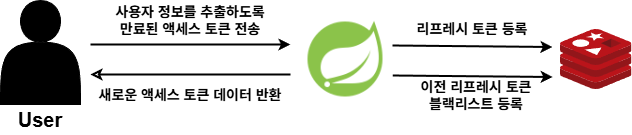

The diagram above was exported from draw.io. Its source (the exported page's mxGraphModel, read from the mxfile embedded in the PNG):
<mxGraphModel dx="-272" dy="276" grid="1" gridSize="10" guides="1" tooltips="1" connect="1" arrows="1" fold="1" page="1" pageScale="1" pageWidth="1169" pageHeight="827" math="0" shadow="0">
  <root>
    <mxCell id="0" />
    <mxCell id="1" parent="0" />
    <mxCell id="hufX_YqFwZFe0I7RAtcq-21" value="" style="shape=actor;whiteSpace=wrap;html=1;fillColor=#000000;" parent="1" vertex="1">
      <mxGeometry x="2430" y="1385" width="80" height="104" as="geometry" />
    </mxCell>
    <mxCell id="hufX_YqFwZFe0I7RAtcq-22" value="&lt;font style=&quot;font-size: 20px;&quot;&gt;&lt;b&gt;User&lt;/b&gt;&lt;/font&gt;" style="text;html=1;align=center;verticalAlign=middle;whiteSpace=wrap;rounded=0;" parent="1" vertex="1">
      <mxGeometry x="2440" y="1489" width="60" height="30" as="geometry" />
    </mxCell>
    <mxCell id="hufX_YqFwZFe0I7RAtcq-23" value="" style="shape=image;imageAspect=0;aspect=fixed;verticalLabelPosition=bottom;verticalAlign=top;image=data:image/png,(base64 omitted: 3656 chars);" parent="1" vertex="1">
      <mxGeometry x="2730" y="1399" width="90" height="90" as="geometry" />
    </mxCell>
    <mxCell id="hufX_YqFwZFe0I7RAtcq-24" value="" style="image;sketch=0;aspect=fixed;html=1;points=[];align=center;fontSize=12;image=img/lib/mscae/Cache_Redis_Product.svg;" parent="1" vertex="1">
      <mxGeometry x="2989.9999999999995" y="1414" width="71.43" height="60" as="geometry" />
    </mxCell>
    <mxCell id="hufX_YqFwZFe0I7RAtcq-28" value="" style="endArrow=classic;startArrow=none;html=1;rounded=0;exitX=1;exitY=0.5;exitDx=0;exitDy=0;strokeWidth=2;startFill=0;" parent="1" edge="1">
      <mxGeometry width="50" height="50" relative="1" as="geometry">
        <mxPoint x="2822" y="1430" as="sourcePoint" />
        <mxPoint x="2982" y="1431.5" as="targetPoint" />
      </mxGeometry>
    </mxCell>
    <mxCell id="hufX_YqFwZFe0I7RAtcq-29" value="" style="endArrow=classic;startArrow=none;html=1;rounded=0;strokeWidth=2;startFill=0;" parent="1" edge="1">
      <mxGeometry width="50" height="50" relative="1" as="geometry">
        <mxPoint x="2520" y="1429" as="sourcePoint" />
        <mxPoint x="2720" y="1429" as="targetPoint" />
      </mxGeometry>
    </mxCell>
    <mxCell id="hufX_YqFwZFe0I7RAtcq-30" value="" style="endArrow=none;startArrow=classic;html=1;rounded=0;strokeWidth=2;startFill=0;" parent="1" edge="1">
      <mxGeometry width="50" height="50" relative="1" as="geometry">
        <mxPoint x="2520" y="1459" as="sourcePoint" />
        <mxPoint x="2720" y="1459" as="targetPoint" />
      </mxGeometry>
    </mxCell>
    <mxCell id="hufX_YqFwZFe0I7RAtcq-33" value="&lt;b style=&quot;&quot;&gt;&lt;font style=&quot;font-size: 14px;&quot;&gt;사용자 정보를 추출하도록&lt;/font&gt;&lt;/b&gt;&lt;div&gt;&lt;b style=&quot;&quot;&gt;&lt;font style=&quot;font-size: 14px;&quot;&gt;만료된 액세스 토큰 전송&lt;/font&gt;&lt;/b&gt;&lt;/div&gt;" style="text;html=1;align=center;verticalAlign=middle;whiteSpace=wrap;rounded=0;" parent="1" vertex="1">
      <mxGeometry x="2510" y="1390" width="220" height="30" as="geometry" />
    </mxCell>
    <mxCell id="hufX_YqFwZFe0I7RAtcq-36" value="&lt;span style=&quot;font-size: 14px;&quot;&gt;&lt;b&gt;이전 리프레시 토큰&lt;/b&gt;&lt;/span&gt;&lt;div&gt;&lt;b style=&quot;background-color: transparent; color: light-dark(rgb(0, 0, 0), rgb(255, 255, 255)); font-size: 14px;&quot;&gt;블랙리스트 등록&lt;/b&gt;&lt;/div&gt;" style="text;html=1;align=center;verticalAlign=middle;whiteSpace=wrap;rounded=0;" parent="1" vertex="1">
      <mxGeometry x="2836.86" y="1465" width="138" height="30" as="geometry" />
    </mxCell>
    <mxCell id="hufX_YqFwZFe0I7RAtcq-38" value="&lt;b style=&quot;&quot;&gt;&lt;font style=&quot;font-size: 14px;&quot;&gt;새로운 액세스 토큰 데이터 반환&lt;/font&gt;&lt;/b&gt;" style="text;html=1;align=center;verticalAlign=middle;whiteSpace=wrap;rounded=0;" parent="1" vertex="1">
      <mxGeometry x="2525" y="1460" width="190" height="40" as="geometry" />
    </mxCell>
    <mxCell id="4jE3rnhNb3QxCkx1ytlB-2" value="" style="endArrow=classic;startArrow=none;html=1;rounded=0;exitX=1;exitY=0.5;exitDx=0;exitDy=0;strokeWidth=2;startFill=0;endFill=1;" edge="1" parent="1">
      <mxGeometry width="50" height="50" relative="1" as="geometry">
        <mxPoint x="2822.22" y="1460" as="sourcePoint" />
        <mxPoint x="2982.22" y="1461.5" as="targetPoint" />
      </mxGeometry>
    </mxCell>
    <mxCell id="4jE3rnhNb3QxCkx1ytlB-3" value="&lt;div&gt;&lt;span style=&quot;font-size: 14px;&quot;&gt;&lt;b&gt;리프레시 토큰 등록&lt;/b&gt;&lt;/span&gt;&lt;/div&gt;" style="text;html=1;align=center;verticalAlign=middle;whiteSpace=wrap;rounded=0;" vertex="1" parent="1">
      <mxGeometry x="2797.22" y="1399" width="210" height="30" as="geometry" />
    </mxCell>
  </root>
</mxGraphModel>